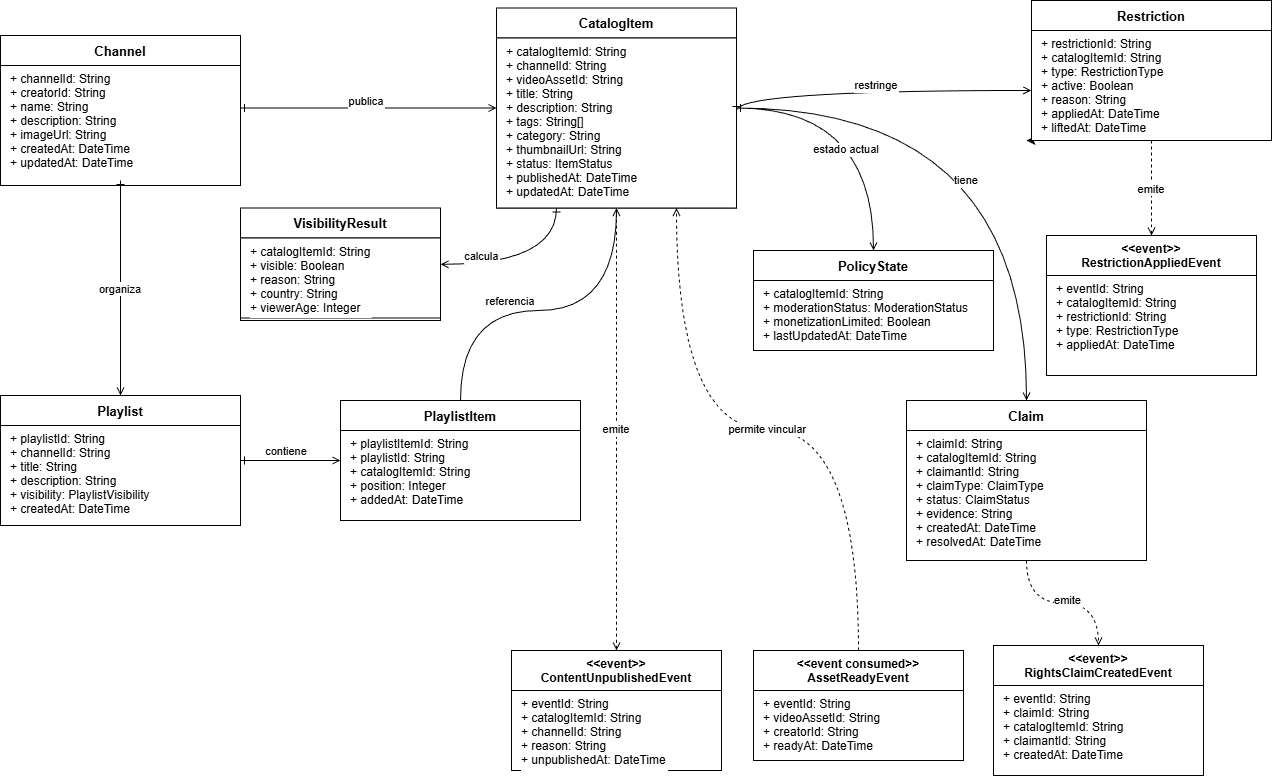

The diagram above was exported from draw.io. Its source (the exported page's mxGraphModel, read from the mxfile embedded in the PNG):
<mxGraphModel dx="1410" dy="825" grid="1" gridSize="10" guides="1" tooltips="1" connect="1" arrows="0" fold="1" page="1" pageScale="1" pageWidth="827" pageHeight="1169" background="light-dark(#FFFFFF,#121212)" math="0" shadow="0">
  <root>
    <mxCell id="0" />
    <mxCell id="1" parent="0" />
    <mxCell id="CH_title" parent="1" style="swimlane;fontStyle=1;align=center;startSize=30;fontSize=13;labelBackgroundColor=default;shadow=0;fillColor=default;strokeColor=default;" value="Channel" vertex="1">
      <mxGeometry height="145" width="240" x="74" y="75" as="geometry" />
    </mxCell>
    <mxCell id="CH_attrs" parent="CH_title" style="text;align=left;verticalAlign=top;spacingLeft=8;fontSize=12;labelBackgroundColor=default;shadow=0;fillColor=default;strokeColor=default;" value="+ channelId: String&#10;+ creatorId: String&#10;+ name: String&#10;+ description: String&#10;+ imageUrl: String&#10;+ createdAt: DateTime&#10;+ updatedAt: DateTime" vertex="1">
      <mxGeometry height="120" width="240" y="30" as="geometry" />
    </mxCell>
    <mxCell id="CI_title" parent="1" style="swimlane;fontStyle=1;align=center;startSize=30;fontSize=13;labelBackgroundColor=default;shadow=0;fillColor=default;strokeColor=default;" value="CatalogItem" vertex="1">
      <mxGeometry height="200" width="240" x="570" y="47.5" as="geometry" />
    </mxCell>
    <mxCell id="CI_attrs" parent="CI_title" style="text;align=left;verticalAlign=top;spacingLeft=8;fontSize=12;labelBackgroundColor=default;shadow=0;fillColor=default;strokeColor=default;" value="+ catalogItemId: String&#10;+ channelId: String&#10;+ videoAssetId: String&#10;+ title: String&#10;+ description: String&#10;+ tags: String[]&#10;+ category: String&#10;+ thumbnailUrl: String&#10;+ status: ItemStatus&#10;+ publishedAt: DateTime&#10;+ updatedAt: DateTime" vertex="1">
      <mxGeometry height="170" width="240" y="30" as="geometry" />
    </mxCell>
    <mxCell id="VR_title" parent="1" style="swimlane;fontStyle=1;align=center;startSize=30;fontSize=13;labelBackgroundColor=default;shadow=0;fillColor=default;strokeColor=default;" value="VisibilityResult" vertex="1">
      <mxGeometry height="112.5" width="200" x="314" y="247.5" as="geometry" />
    </mxCell>
    <mxCell id="VR_attrs" parent="VR_title" style="text;align=left;verticalAlign=top;spacingLeft=8;fontSize=12;labelBackgroundColor=default;shadow=0;fillColor=default;strokeColor=default;" value="+ catalogItemId: String&#10;+ visible: Boolean&#10;+ reason: String&#10;+ country: String&#10;+ viewerAge: Integer" vertex="1">
      <mxGeometry height="80" width="200" y="30" as="geometry" />
    </mxCell>
    <mxCell id="POL_title" parent="1" style="swimlane;fontStyle=1;align=center;startSize=30;fontSize=13;labelBackgroundColor=default;shadow=0;fillColor=default;strokeColor=default;" value="PolicyState" vertex="1">
      <mxGeometry height="100" width="240" x="827" y="290" as="geometry" />
    </mxCell>
    <mxCell id="POL_attrs" parent="POL_title" style="text;align=left;verticalAlign=top;spacingLeft=8;fontSize=12;labelBackgroundColor=default;shadow=0;fillColor=default;strokeColor=default;" value="+ catalogItemId: String&#10;+ moderationStatus: ModerationStatus&#10;+ monetizationLimited: Boolean&#10;+ lastUpdatedAt: DateTime" vertex="1">
      <mxGeometry height="70" width="240" y="30" as="geometry" />
    </mxCell>
    <mxCell id="PL_title" parent="1" style="swimlane;fontStyle=1;align=center;startSize=30;fontSize=13;labelBackgroundColor=default;shadow=0;fillColor=default;strokeColor=default;" value="Playlist" vertex="1">
      <mxGeometry height="130" width="240" x="74" y="435" as="geometry" />
    </mxCell>
    <mxCell id="PL_attrs" parent="PL_title" style="text;align=left;verticalAlign=top;spacingLeft=8;fontSize=12;labelBackgroundColor=default;shadow=0;fillColor=default;strokeColor=default;" value="+ playlistId: String&#10;+ channelId: String&#10;+ title: String&#10;+ description: String&#10;+ visibility: PlaylistVisibility&#10;+ createdAt: DateTime" vertex="1">
      <mxGeometry height="100" width="240" y="30" as="geometry" />
    </mxCell>
    <mxCell id="PLI_title" parent="1" style="swimlane;fontStyle=1;align=center;startSize=30;fontSize=13;labelBackgroundColor=default;shadow=0;fillColor=default;strokeColor=default;" value="PlaylistItem" vertex="1">
      <mxGeometry height="120" width="240" x="414" y="440" as="geometry" />
    </mxCell>
    <mxCell id="PLI_attrs" parent="PLI_title" style="text;align=left;verticalAlign=top;spacingLeft=8;fontSize=12;labelBackgroundColor=default;shadow=0;fillColor=default;strokeColor=default;" value="+ playlistItemId: String&#10;+ playlistId: String&#10;+ catalogItemId: String&#10;+ position: Integer&#10;+ addedAt: DateTime" vertex="1">
      <mxGeometry height="90" width="240" y="30" as="geometry" />
    </mxCell>
    <mxCell id="CL_title" parent="1" style="swimlane;fontStyle=1;align=center;startSize=30;fontSize=13;labelBackgroundColor=default;shadow=0;fillColor=default;strokeColor=default;" value="Claim" vertex="1">
      <mxGeometry height="160" width="240" x="980" y="440" as="geometry" />
    </mxCell>
    <mxCell id="CL_attrs" parent="CL_title" style="text;align=left;verticalAlign=top;spacingLeft=8;fontSize=12;labelBackgroundColor=default;shadow=0;fillColor=default;strokeColor=default;" value="+ claimId: String&#10;+ catalogItemId: String&#10;+ claimantId: String&#10;+ claimType: ClaimType&#10;+ status: ClaimStatus&#10;+ evidence: String&#10;+ createdAt: DateTime&#10;+ resolvedAt: DateTime" vertex="1">
      <mxGeometry height="130" width="240" y="30" as="geometry" />
    </mxCell>
    <mxCell id="RS_title" parent="1" style="swimlane;fontStyle=1;align=center;startSize=30;fontSize=13;labelBackgroundColor=default;shadow=0;fillColor=default;strokeColor=default;" value="Restriction" vertex="1">
      <mxGeometry height="140" width="240" x="1105" y="40" as="geometry" />
    </mxCell>
    <mxCell id="Vel314E87QdZYy5rHrgW-1" edge="1" parent="RS_title" source="RS_attrs" style="edgeStyle=orthogonalEdgeStyle;rounded=0;orthogonalLoop=1;jettySize=auto;html=1;exitX=0;exitY=1;exitDx=0;exitDy=0;labelBackgroundColor=default;shadow=0;fillColor=default;strokeColor=default;">
      <mxGeometry relative="1" as="geometry">
        <mxPoint x="-5" y="140" as="targetPoint" />
      </mxGeometry>
    </mxCell>
    <mxCell id="RS_attrs" parent="RS_title" style="text;align=left;verticalAlign=top;spacingLeft=8;fontSize=12;labelBackgroundColor=default;shadow=0;fillColor=default;strokeColor=default;" value="+ restrictionId: String&#10;+ catalogItemId: String&#10;+ type: RestrictionType&#10;+ active: Boolean&#10;+ reason: String&#10;+ appliedAt: DateTime&#10;+ liftedAt: DateTime" vertex="1">
      <mxGeometry height="110" width="240" y="30" as="geometry" />
    </mxCell>
    <mxCell id="EV0_title" parent="1" style="swimlane;fontStyle=1;align=center;startSize=40;fontSize=12;labelBackgroundColor=default;shadow=0;fillColor=default;strokeColor=default;" value="&lt;&lt;event consumed&gt;&gt;&#10;AssetReadyEvent" vertex="1">
      <mxGeometry height="110" width="210" x="827" y="690" as="geometry" />
    </mxCell>
    <mxCell id="EV0_attrs" parent="EV0_title" style="text;align=left;verticalAlign=top;spacingLeft=8;fontSize=12;labelBackgroundColor=default;shadow=0;fillColor=default;strokeColor=default;" value="+ eventId: String&#10;+ videoAssetId: String&#10;+ creatorId: String&#10;+ readyAt: DateTime" vertex="1">
      <mxGeometry height="70" width="210" y="40" as="geometry" />
    </mxCell>
    <mxCell id="EV2_title" parent="1" style="swimlane;fontStyle=1;align=center;startSize=40;fontSize=12;labelBackgroundColor=default;shadow=0;fillColor=default;strokeColor=default;" value="&lt;&lt;event&gt;&gt;&#10;ContentUnpublishedEvent" vertex="1">
      <mxGeometry height="120" width="210" x="585" y="690" as="geometry" />
    </mxCell>
    <mxCell id="EV2_attrs" parent="EV2_title" style="text;align=left;verticalAlign=top;spacingLeft=8;fontSize=12;labelBackgroundColor=default;shadow=0;fillColor=default;strokeColor=default;" value="+ eventId: String&#10;+ catalogItemId: String&#10;+ channelId: String&#10;+ reason: String&#10;+ unpublishedAt: DateTime" vertex="1">
      <mxGeometry height="80" width="210" y="40" as="geometry" />
    </mxCell>
    <mxCell id="EV3_title" parent="1" style="swimlane;fontStyle=1;align=center;startSize=40;fontSize=12;labelBackgroundColor=default;shadow=0;fillColor=default;strokeColor=default;" value="&lt;&lt;event&gt;&gt;&#10;RestrictionAppliedEvent" vertex="1">
      <mxGeometry height="140" width="210" x="1120" y="275" as="geometry" />
    </mxCell>
    <mxCell id="EV3_attrs" parent="EV3_title" style="text;align=left;verticalAlign=top;spacingLeft=8;fontSize=12;labelBackgroundColor=default;shadow=0;fillColor=default;strokeColor=default;" value="+ eventId: String&#10;+ catalogItemId: String&#10;+ restrictionId: String&#10;+ type: RestrictionType&#10;+ appliedAt: DateTime" vertex="1">
      <mxGeometry height="100" width="210" y="40" as="geometry" />
    </mxCell>
    <mxCell id="EV4_title" parent="1" style="swimlane;fontStyle=1;align=center;startSize=40;fontSize=12;labelBackgroundColor=default;shadow=0;fillColor=default;strokeColor=default;" value="&lt;&lt;event&gt;&gt;&#10;RightsClaimCreatedEvent" vertex="1">
      <mxGeometry height="130" width="210" x="1067" y="685" as="geometry" />
    </mxCell>
    <mxCell id="EV4_attrs" parent="EV4_title" style="text;align=left;verticalAlign=top;spacingLeft=8;fontSize=12;labelBackgroundColor=default;shadow=0;fillColor=default;strokeColor=default;" value="+ eventId: String&#10;+ claimId: String&#10;+ catalogItemId: String&#10;+ claimantId: String&#10;+ createdAt: DateTime" vertex="1">
      <mxGeometry height="90" width="210" y="40" as="geometry" />
    </mxCell>
    <mxCell id="r1" edge="1" parent="1" source="CH_title" style="edgeStyle=orthogonalEdgeStyle;endArrow=open;endFill=0;startArrow=ERone;startFill=0;fontColor=default;labelBackgroundColor=default;rounded=0;curved=1;shadow=0;fillColor=default;strokeColor=default;" target="CI_title" value="publica">
      <mxGeometry relative="1" x="-0.0156" y="7" as="geometry">
        <mxPoint as="offset" />
      </mxGeometry>
    </mxCell>
    <mxCell id="r2" edge="1" parent="1" source="CH_title" style="edgeStyle=orthogonalEdgeStyle;endArrow=open;endFill=0;startArrow=ERone;startFill=0;rounded=0;curved=1;fontColor=default;labelBackgroundColor=default;shadow=0;fillColor=default;strokeColor=default;" target="PL_title" value="organiza">
      <mxGeometry relative="1" as="geometry" />
    </mxCell>
    <mxCell id="r3" edge="1" parent="1" source="PL_title" style="edgeStyle=orthogonalEdgeStyle;endArrow=open;endFill=0;startArrow=ERone;startFill=0;rounded=0;curved=1;fontColor=default;labelBackgroundColor=default;shadow=0;fillColor=default;strokeColor=default;" target="PLI_title" value="contiene">
      <mxGeometry relative="1" x="-0.08" y="10" as="geometry">
        <mxPoint as="offset" />
      </mxGeometry>
    </mxCell>
    <mxCell id="r4" edge="1" parent="1" source="PLI_title" style="edgeStyle=orthogonalEdgeStyle;endArrow=open;endFill=0;rounded=0;exitX=0.5;exitY=0;exitDx=0;exitDy=0;fontColor=default;labelBackgroundColor=default;entryX=0.5;entryY=1;entryDx=0;entryDy=0;curved=1;shadow=0;fillColor=default;strokeColor=default;" target="CI_attrs" value="referencia">
      <mxGeometry relative="1" x="-0.1961" y="10" as="geometry">
        <mxPoint as="offset" />
        <Array as="points">
          <mxPoint x="534" y="350" />
          <mxPoint x="690" y="350" />
        </Array>
      </mxGeometry>
    </mxCell>
    <mxCell id="r6" edge="1" parent="1" source="CI_title" style="edgeStyle=orthogonalEdgeStyle;endArrow=open;endFill=0;startArrow=ERone;startFill=0;rounded=0;curved=1;fontColor=default;labelBackgroundColor=default;shadow=0;fillColor=default;strokeColor=default;" target="POL_title" value="estado actual">
      <mxGeometry relative="1" x="0.2844" y="-27" as="geometry">
        <mxPoint y="-1" as="offset" />
      </mxGeometry>
    </mxCell>
    <mxCell id="r7" edge="1" parent="1" source="CI_title" style="edgeStyle=orthogonalEdgeStyle;endArrow=open;endFill=0;startArrow=ERone;startFill=0;rounded=0;curved=1;fontColor=default;labelBackgroundColor=default;shadow=0;fillColor=default;strokeColor=default;" target="CL_title" value="tiene">
      <mxGeometry relative="1" x="0.2446" y="-60" as="geometry">
        <mxPoint as="offset" />
      </mxGeometry>
    </mxCell>
    <mxCell id="r8" edge="1" parent="1" style="edgeStyle=orthogonalEdgeStyle;endArrow=open;endFill=0;startArrow=ERone;startFill=0;entryX=-0.001;entryY=0.545;entryDx=0;entryDy=0;rounded=0;curved=1;fontColor=default;labelBackgroundColor=default;entryPerimeter=0;shadow=0;fillColor=default;strokeColor=default;" target="RS_attrs" value="restringe">
      <mxGeometry relative="1" x="0.0167" y="5" as="geometry">
        <mxPoint as="offset" />
        <Array as="points">
          <mxPoint x="810" y="130" />
        </Array>
        <mxPoint x="810" y="150" as="sourcePoint" />
      </mxGeometry>
    </mxCell>
    <mxCell id="r9" edge="1" parent="1" source="EV0_title" style="edgeStyle=orthogonalEdgeStyle;endArrow=open;endFill=0;dashed=1;rounded=0;curved=1;exitX=0.5;exitY=0;exitDx=0;exitDy=0;fontColor=default;labelBackgroundColor=default;entryX=0.75;entryY=1;entryDx=0;entryDy=0;shadow=0;fillColor=default;strokeColor=default;" target="CI_attrs" value="permite vincular">
      <mxGeometry relative="1" as="geometry" />
    </mxCell>
    <mxCell id="r11" edge="1" parent="1" source="CI_attrs" style="edgeStyle=orthogonalEdgeStyle;endArrow=open;endFill=0;dashed=1;rounded=0;curved=1;exitX=0.5;exitY=1;exitDx=0;exitDy=0;fontColor=default;labelBackgroundColor=default;shadow=0;fillColor=default;strokeColor=default;" target="EV2_title" value="emite">
      <mxGeometry relative="1" as="geometry" />
    </mxCell>
    <mxCell id="r12" edge="1" parent="1" source="RS_title" style="edgeStyle=orthogonalEdgeStyle;endArrow=open;endFill=0;dashed=1;fontColor=default;labelBackgroundColor=default;shadow=0;fillColor=default;strokeColor=default;" target="EV3_title" value="emite">
      <mxGeometry relative="1" as="geometry" />
    </mxCell>
    <mxCell id="r13" edge="1" parent="1" source="CL_title" style="edgeStyle=orthogonalEdgeStyle;endArrow=open;endFill=0;dashed=1;rounded=0;curved=1;fontColor=default;labelBackgroundColor=default;shadow=0;fillColor=default;strokeColor=default;" target="EV4_title" value="emite">
      <mxGeometry relative="1" x="0.069" y="3" as="geometry">
        <mxPoint as="offset" />
      </mxGeometry>
    </mxCell>
    <mxCell id="r5" edge="1" parent="1" source="CI_attrs" style="edgeStyle=orthogonalEdgeStyle;endArrow=open;endFill=0;startArrow=ERone;startFill=0;rounded=0;curved=1;exitX=0.25;exitY=1;exitDx=0;exitDy=0;fontColor=default;labelBackgroundColor=default;shadow=0;fillColor=default;strokeColor=default;" target="VR_title" value="calcula">
      <mxGeometry relative="1" x="0.5255" y="-8" as="geometry">
        <mxPoint as="offset" />
      </mxGeometry>
    </mxCell>
  </root>
</mxGraphModel>